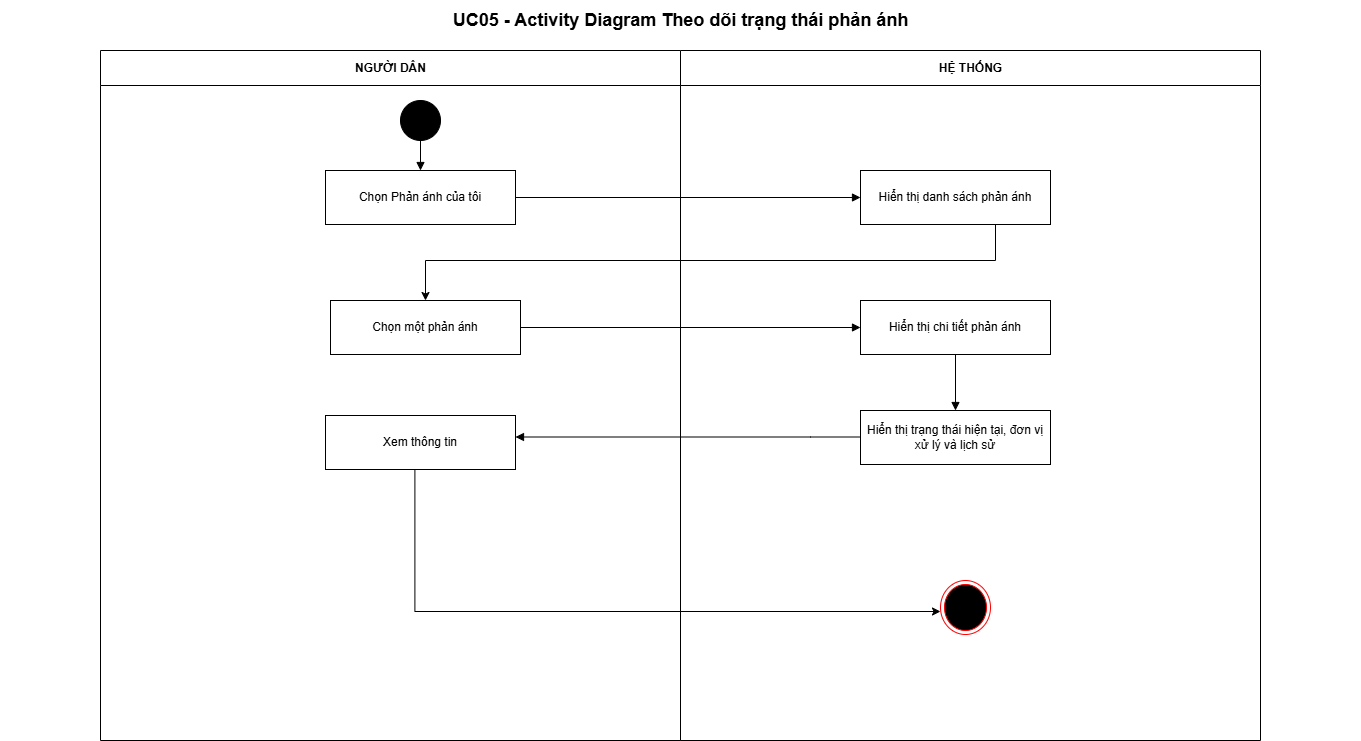

The diagram above was exported from draw.io. Its source (the exported page's mxGraphModel, read from the mxfile embedded in the PNG):
<mxGraphModel dx="1413" dy="756" grid="1" gridSize="10" guides="1" tooltips="1" connect="1" arrows="1" fold="1" page="1" pageScale="1" pageWidth="1400" pageHeight="780" math="0" shadow="0">
  <root>
    <mxCell id="0" />
    <mxCell id="1" parent="0" />
    <mxCell id="title" parent="1" style="text;html=1;align=center;verticalAlign=middle;fontSize=18;fontStyle=1;" value="UC05 - Activity Diagram Theo dõi trạng thái phản ánh" vertex="1">
      <mxGeometry height="40" width="1360" x="20" y="10" as="geometry" />
    </mxCell>
    <mxCell id="lane0" parent="1" style="swimlane;horizontal=1;startSize=35;html=1;rounded=0;fontStyle=1;" value="NGƯỜI DÂN" vertex="1">
      <mxGeometry height="690" width="580" x="120" y="60" as="geometry" />
    </mxCell>
    <mxCell id="s" parent="lane0" style="ellipse;html=1;aspect=fixed;fillColor=#000000;strokeColor=#000000;" value="" vertex="1">
      <mxGeometry height="40" width="40" x="300" y="50" as="geometry" />
    </mxCell>
    <mxCell id="a1" parent="lane0" style="rounded=0;whiteSpace=wrap;html=1;align=center;verticalAlign=middle;" value="Chọn Phản ánh của tôi" vertex="1">
      <mxGeometry height="54" width="190" x="225" y="120" as="geometry" />
    </mxCell>
    <mxCell id="e1" edge="1" parent="lane0" source="s" style="edgeStyle=orthogonalEdgeStyle;rounded=0;orthogonalLoop=1;jettySize=auto;html=1;endArrow=block;endFill=1;" target="a1" value="">
      <mxGeometry relative="1" as="geometry" />
    </mxCell>
    <mxCell id="a2" parent="lane0" style="rounded=0;whiteSpace=wrap;html=1;align=center;verticalAlign=middle;" value="Chọn một phản ánh" vertex="1">
      <mxGeometry height="54" width="190" x="230" y="250" as="geometry" />
    </mxCell>
    <mxCell id="iBQN5jzxUBrhc8eA7PTZ-2" edge="1" parent="lane0" source="h1" style="edgeStyle=orthogonalEdgeStyle;rounded=0;orthogonalLoop=1;jettySize=auto;html=1;entryX=0.5;entryY=0;entryDx=0;entryDy=0;" target="a2">
      <mxGeometry relative="1" as="geometry">
        <Array as="points">
          <mxPoint x="895" y="210" />
          <mxPoint x="325" y="210" />
        </Array>
      </mxGeometry>
    </mxCell>
    <mxCell id="a3" parent="lane0" style="rounded=0;whiteSpace=wrap;html=1;align=center;verticalAlign=middle;" value="Xem thông tin" vertex="1">
      <mxGeometry height="54" width="190" x="225" y="365" as="geometry" />
    </mxCell>
    <mxCell id="e6" edge="1" parent="lane0" style="edgeStyle=orthogonalEdgeStyle;rounded=0;orthogonalLoop=1;jettySize=auto;html=1;endArrow=block;endFill=1;" value="">
      <mxGeometry relative="1" as="geometry">
        <Array as="points">
          <mxPoint x="710" y="386.5" />
          <mxPoint x="710" y="386.5" />
        </Array>
        <mxPoint x="800" y="386.5" as="sourcePoint" />
        <mxPoint x="414.9999999999998" y="386.5" as="targetPoint" />
      </mxGeometry>
    </mxCell>
    <mxCell id="lane1" parent="1" style="swimlane;horizontal=1;startSize=35;html=1;rounded=0;fontStyle=1;" value="HỆ THỐNG" vertex="1">
      <mxGeometry height="690" width="580" x="700" y="60" as="geometry" />
    </mxCell>
    <mxCell id="h1" parent="lane1" style="rounded=0;whiteSpace=wrap;html=1;align=center;verticalAlign=middle;" value="Hiển thị danh sách phản ánh" vertex="1">
      <mxGeometry height="54" width="190" x="180" y="120" as="geometry" />
    </mxCell>
    <mxCell id="h2" parent="lane1" style="rounded=0;whiteSpace=wrap;html=1;align=center;verticalAlign=middle;" value="Hiển thị chi tiết phản ánh" vertex="1">
      <mxGeometry height="54" width="190" x="180" y="250" as="geometry" />
    </mxCell>
    <mxCell id="h3" parent="lane1" style="rounded=0;whiteSpace=wrap;html=1;align=center;verticalAlign=middle;" value="Hiển thị trạng thái hiện tại, đơn vị xử lý và lịch sử" vertex="1">
      <mxGeometry height="54" width="190" x="180" y="360" as="geometry" />
    </mxCell>
    <mxCell id="e5" edge="1" parent="lane1" source="h2" style="edgeStyle=orthogonalEdgeStyle;rounded=0;orthogonalLoop=1;jettySize=auto;html=1;endArrow=block;endFill=1;" target="h3" value="">
      <mxGeometry relative="1" as="geometry" />
    </mxCell>
    <mxCell id="iBQN5jzxUBrhc8eA7PTZ-3" parent="lane1" style="ellipse;html=1;shape=endState;fillColor=#000000;strokeColor=#ff0000;" value="" vertex="1">
      <mxGeometry height="54" width="50" x="260" y="530" as="geometry" />
    </mxCell>
    <mxCell id="g5jTEXZDiC8h6hD8ZbaD-1" edge="1" parent="lane1" source="a3" style="edgeStyle=orthogonalEdgeStyle;rounded=0;orthogonalLoop=1;jettySize=auto;html=1;exitX=0.5;exitY=1;exitDx=0;exitDy=0;">
      <mxGeometry relative="1" x="0.0386" as="geometry">
        <Array as="points">
          <mxPoint x="-265.6" y="419" />
          <mxPoint x="-265.6" y="561" />
        </Array>
        <mxPoint x="-265.58" y="440" as="sourcePoint" />
        <mxPoint x="259.99761392277503" y="561" as="targetPoint" />
      </mxGeometry>
    </mxCell>
    <mxCell id="e2" edge="1" parent="1" source="a1" style="edgeStyle=orthogonalEdgeStyle;rounded=0;orthogonalLoop=1;jettySize=auto;html=1;endArrow=block;endFill=1;" target="h1" value="">
      <mxGeometry relative="1" as="geometry" />
    </mxCell>
    <mxCell id="e4" edge="1" parent="1" source="a2" style="edgeStyle=orthogonalEdgeStyle;rounded=0;orthogonalLoop=1;jettySize=auto;html=1;endArrow=block;endFill=1;" target="h2" value="">
      <mxGeometry relative="1" as="geometry" />
    </mxCell>
  </root>
</mxGraphModel>